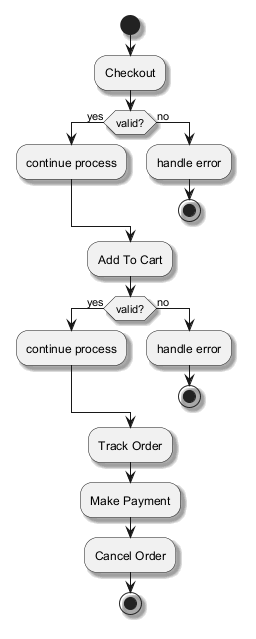

The diagram above was rendered by PlantUML. Its source (embedded in the PNG):
@startuml
skinparam monochrome true
skinparam shadowing true
start
:Checkout;
if (valid?) then (yes)
:continue process;
else (no)
:handle error;
stop
endif
:Add To Cart;
if (valid?) then (yes)
:continue process;
else (no)
:handle error;
stop
endif
:Track Order;
:Make Payment;
:Cancel Order;
stop
@enduml